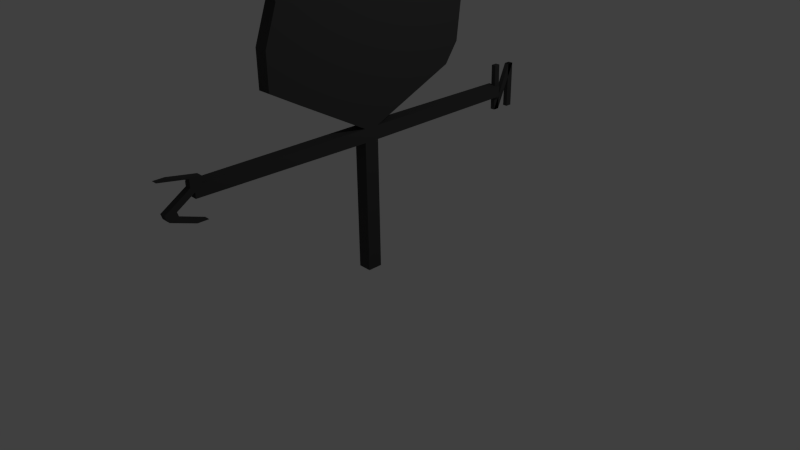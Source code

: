 # Source: metalrooster.blend  (saved by Blender 2.73.0; exported with 4.5.12 LTS)
import bpy
from mathutils import Matrix  # noqa: F401  (used for matrix-valued properties, if any)

bpy.ops.wm.read_factory_settings(use_empty=True)
scene = bpy.context.scene
scene.name = 'Scene'

# ---- collections
col_collection_1 = bpy.data.collections.new('Collection 1'); scene.collection.children.link(col_collection_1)

# ---- materials (node trees are filled in below, after node groups)
mat_full_metal_rooster = bpy.data.materials.new('full metal rooster')
mat_full_metal_rooster.alpha_threshold = 0.0
mat_full_metal_rooster.use_transparent_shadow = False
mat_full_metal_rooster.diffuse_color = (0.0578, 0.0578, 0.0578, 1.0)
mat_full_metal_rooster.roughness = 0.5

# ---- material node trees

# ---- world
world_world = bpy.data.worlds.new('World'); scene.world = world_world
world_world.color = (0.05088, 0.05088, 0.05088)
world_world.use_sun_shadow = False
world_world.sun_shadow_jitter_overblur = 0.0
world_world.cycles.sampling_method = 'MANUAL'
world_world.cycles.sample_map_resolution = 256

# ---- cameras
cam_camera = bpy.data.cameras.new('Camera')
cam_camera.clip_end = 100.0
cam_camera.lens = 35.0
cam_camera.sensor_width = 32.0
cam_camera.sensor_height = 18.0
cam_camera.ortho_scale = 7.314
cam_camera.dof.focus_distance = 0.0
cam_camera.dof.aperture_fstop = 128.0

# ---- lights
light_lamp = bpy.data.lights.new('Lamp', 'POINT')
light_lamp.transmission_factor = 0.0
light_lamp.cutoff_distance = 30.0
light_lamp.energy = 100.0
light_lamp.shadow_buffer_clip_start = 1.001
light_lamp.shadow_soft_size = 0.1
light_lamp.shadow_maximum_resolution = 0.006
light_lamp.use_absolute_resolution = True
light_lamp.cycles.use_multiple_importance_sampling = False

# ---- meshes
me_cube_002 = bpy.data.meshes.new('Cube.002')
me_cube_002.from_pydata([(-1.0, -0.5754, -0.3616), (-1.0, 1.425, -0.3616), (1.0, 1.425, -0.3616), (1.0, -0.5754, -0.3616), (-1.0, -6.056, 1.0), (-1.0, -4.056, 1.0), (1.0, -4.056, 1.0), (1.0, -6.056, 1.0), (-1.0, -1.0, 0.8454), (-1.0, 1.0, 0.8454), (1.0, 1.0, 0.8454), (1.0, -1.0, 0.8454), (-1.0, 1.0, 0.6096), (1.0, 1.0, 0.6096), (1.0, -1.0, 0.6096), (-1.0, -1.0, 0.6096), (-1.0, -3.519, 0.1143), (1.0, -3.519, 0.1143), (1.0, -5.519, 0.1143), (-1.0, -5.519, 0.1143), (-1.0, -3.263, -0.03359), (1.0, -3.263, -0.03359), (1.0, -5.263, -0.03359), (-1.0, -5.263, -0.03359), (-1.0, -2.853, -0.1003), (1.0, -2.853, -0.1003), (1.0, -4.853, -0.1003), (-1.0, -4.853, -0.1003)], [], [(27, 24, 1, 0), (24, 25, 2, 1), (25, 26, 3, 2), (26, 27, 0, 3), (0, 1, 2, 3), (7, 6, 5, 4), (7, 4, 8, 11), (6, 7, 11, 10), (5, 6, 10, 9), (4, 5, 9, 8), (11, 8, 15, 14), (10, 11, 14, 13), (9, 10, 13, 12), (8, 9, 12, 15), (14, 15, 19, 18), (13, 14, 18, 17), (12, 13, 17, 16), (15, 12, 16, 19), (18, 19, 23, 22), (17, 18, 22, 21), (16, 17, 21, 20), (19, 16, 20, 23), (22, 23, 27, 26), (21, 22, 26, 25), (20, 21, 25, 24), (23, 20, 24, 27)])
me_cube_002.materials.append(mat_full_metal_rooster)
me_cube_002.use_remesh_preserve_volume = False
me_cube_002.use_remesh_preserve_attributes = False
me_cube_002.use_mirror_vertex_groups = False
me_cube_002.update()
me_cube = bpy.data.meshes.new('Cube')
me_cube.from_pydata([(-1.0, -1.0, -1.0), (-1.0, 1.0, -1.0), (1.0, 1.0, -1.0), (1.0, -1.0, -1.0), (-1.0, -7.527, 0.9008), (-1.0, -5.527, 0.9008), (1.0, -5.527, 0.9008), (1.0, -7.527, 0.9008), (-1.0, -1.0, 0.8133), (-1.0, 1.0, 0.8133), (1.0, 1.0, 0.8133), (1.0, -1.0, 0.8133), (-1.0, -7.317, -0.9726), (-1.0, -5.317, -0.9726), (1.0, -5.317, -0.9726), (1.0, -7.317, -0.9726)], [], [(8, 9, 1, 0), (9, 10, 2, 1), (10, 11, 3, 2), (11, 8, 0, 3), (0, 1, 2, 3), (7, 6, 5, 4), (15, 12, 8, 11), (14, 15, 11, 10), (13, 14, 10, 9), (12, 13, 9, 8), (4, 5, 13, 12), (5, 6, 14, 13), (6, 7, 15, 14), (7, 4, 12, 15)])
me_cube.materials.append(mat_full_metal_rooster)
me_cube.use_remesh_preserve_volume = False
me_cube.use_remesh_preserve_attributes = False
me_cube.use_mirror_vertex_groups = False
me_cube.update()
me_cube_001 = bpy.data.meshes.new('Cube.001')
me_cube_001.from_pydata([(0.3741, -1.0, -1.0), (0.3741, -0.397, -1.0), (1.0, -0.397, -1.0), (1.0, -1.0, -1.0), (0.3741, -5.001, 3.872), (0.3741, 2.819, 3.867), (1.0, 2.819, 4.237), (1.0, -5.001, 3.872), (0.3741, -1.0, 0.8585), (0.3741, -0.397, 0.8585), (1.0, -0.397, 0.8585), (1.0, -1.0, 0.8585), (0.3741, 6.307, 0.7051), (1.0, 6.307, 0.7051), (1.0, -8.046, 0.7051), (0.3741, -8.046, 0.7051), (0.3741, -8.046, 0.8489), (0.3741, 6.307, 0.8489), (1.0, 6.307, 0.8489), (1.0, -8.046, 0.8489), (0.3741, -0.397, 0.6855), (1.0, -0.397, 0.6855), (1.0, -1.0, 0.6855), (0.3741, -1.0, 0.6855), (0.3741, -3.784, 1.351), (0.3741, 3.141, 1.351), (1.0, 3.141, 1.351), (1.0, -3.784, 1.351), (0.3741, 1.604, 4.272), (0.3741, -0.5109, -1.0), (1.0, 1.604, 4.272), (1.0, -0.5109, -1.0), (1.0, -0.5109, 0.8585), (0.3741, -0.5109, 0.8585), (1.0, 3.596, 0.7051), (0.3741, 3.596, 0.7051), (0.3741, 3.596, 0.8489), (1.0, 3.596, 0.8489), (1.0, -0.5109, 0.6855), (0.3741, -0.5109, 0.6855), (0.3741, 1.604, 1.351), (1.0, 1.604, 1.351), (0.3741, -0.5284, -1.0), (1.0, 1.056, 3.884), (0.3741, -0.5284, 0.8585), (0.3741, 3.181, 0.7051), (0.3741, 3.181, 0.8489), (0.3741, -0.5284, 0.6855), (0.3741, 1.368, 1.351), (0.3741, 1.056, 3.884), (1.0, -0.5284, -1.0), (1.0, -0.5284, 0.8585), (1.0, 3.181, 0.7051), (1.0, 3.181, 0.8489), (1.0, -0.5284, 0.6855), (1.0, 1.368, 1.351), (0.3741, -0.6096, -1.0), (1.0, 0.2711, 3.185), (0.3741, -0.6096, 0.8585), (0.3741, 1.248, 0.7051), (0.3741, 1.248, 0.8489), (0.3741, -0.6096, 0.6855), (0.3741, 0.2711, 1.351), (0.3741, 0.2711, 3.185), (1.0, -0.6096, -1.0), (1.0, -0.6096, 0.8585), (1.0, 1.248, 0.7051), (1.0, 1.248, 0.8489), (1.0, -0.6096, 0.6855), (1.0, 0.2711, 1.351), (0.3741, -0.7639, -1.0), (1.0, -1.813, 3.039), (0.3741, -0.7639, 0.8585), (0.3741, -2.426, 0.7051), (0.3741, -2.426, 0.8489), (0.3741, -0.7639, 0.6855), (0.3741, -1.813, 1.351), (0.3741, -1.813, 3.039), (1.0, -0.7639, -1.0), (1.0, -0.7639, 0.8585), (1.0, -2.426, 0.7051), (1.0, -2.426, 0.8489), (1.0, -0.7639, 0.6855), (1.0, -1.813, 1.351), (0.3741, -0.8525, -1.0), (1.0, -2.676, 2.547), (0.3741, -0.8525, 0.8585), (0.3741, -4.535, 0.7051), (0.3741, -4.535, 0.8489), (0.3741, -0.8525, 0.6855), (0.3741, -3.01, 1.351), (0.3741, -2.676, 2.547), (1.0, -0.8525, -1.0), (1.0, -0.8525, 0.8585), (1.0, -4.535, 0.7051), (1.0, -4.535, 0.8489), (1.0, -0.8525, 0.6855), (1.0, -3.01, 1.351), (0.3741, -0.8664, -1.0), (1.0, -3.197, 3.688), (0.3741, -0.8664, 0.8585), (0.3741, -4.865, 0.7051), (0.3741, -4.865, 0.8489), (0.3741, -0.8664, 0.6855), (0.3741, -3.197, 1.351), (0.3741, -3.197, 3.688), (1.0, -0.8664, -1.0), (1.0, -0.8664, 0.8585), (1.0, -4.865, 0.7051), (1.0, -4.865, 0.8489), (1.0, -0.8664, 0.6855), (1.0, -3.197, 1.351), (0.3741, -5.001, 3.353), (0.3741, 3.418, 3.67), (1.0, 3.418, 3.67), (1.0, -5.001, 3.353), (1.0, 1.604, 3.67), (0.3741, 1.604, 3.67), (0.3741, 1.12, 3.363), (1.0, 1.12, 3.363), (0.3741, 0.2711, 2.807), (1.0, 0.2711, 2.807), (0.3741, -1.813, 2.691), (1.0, -1.813, 2.691), (0.3741, -2.744, 2.301), (1.0, -2.744, 2.301), (0.3741, -3.197, 3.353), (1.0, -3.197, 3.353), (0.3741, 2.535, 4.112), (1.0, -0.425, -1.0), (1.0, -0.425, 0.8585), (1.0, 5.641, 0.7051), (1.0, 5.641, 0.8489), (1.0, -0.425, 0.6855), (1.0, 2.763, 1.351), (0.3741, -0.425, -1.0), (1.0, 2.598, 4.508), (0.3741, -0.425, 0.8585), (0.3741, 5.641, 0.7051), (0.3741, 5.641, 0.8489), (0.3741, -0.425, 0.6855), (0.3741, 2.763, 1.351), (1.0, 2.763, 3.67), (0.3741, 2.763, 3.67), (0.3741, -4.216, 3.713), (0.3741, 4.032, 4.302), (1.0, 4.033, 4.341), (1.0, -4.216, 3.713), (1.0, 1.604, 4.161), (0.3741, 1.604, 4.161), (0.3741, 1.068, 3.789), (1.0, 1.068, 3.789), (0.3741, 0.2711, 3.116), (1.0, 0.2711, 3.116), (0.3741, -1.813, 2.975), (1.0, -1.813, 2.975), (0.3741, -2.688, 2.502), (1.0, -2.688, 2.502), (0.3741, -3.197, 3.626), (1.0, -3.197, 3.626), (0.3741, 2.641, 4.123), (1.0, 2.96, 4.237), (0.3741, -0.4418, -1.0), (1.0, 2.536, 4.272), (0.3741, -0.4418, 0.8585), (0.3741, 5.241, 0.7051), (0.3741, 5.241, 0.8489), (0.3741, -0.4418, 0.6855), (0.3741, 2.536, 1.351), (0.3741, 2.536, 3.67), (0.3741, 2.536, 4.272), (1.0, -0.4418, -1.0), (1.0, -0.4418, 0.8585), (1.0, 5.241, 0.7051), (1.0, 5.241, 0.8489), (1.0, -0.4418, 0.6855), (1.0, 2.536, 1.351), (1.0, 2.536, 3.67), (0.3741, 2.536, 4.161), (1.0, 2.536, 4.161), (0.3741, 3.141, 4.083), (1.0, 3.141, 4.083), (1.0, -5.001, 3.709), (1.0, 1.604, 4.083), (0.3741, 1.604, 4.083), (0.3741, 1.076, 3.72), (1.0, 1.076, 3.72), (0.3741, 0.2711, 3.066), (1.0, 0.2711, 3.066), (0.3741, -1.813, 2.93), (1.0, -1.813, 2.93), (0.3741, -2.697, 2.47), (1.0, -2.697, 2.47), (0.3741, -3.197, 3.582), (1.0, -3.197, 3.582), (0.3741, 2.763, 4.083), (1.0, 2.763, 4.083), (0.3741, -5.001, 3.709), (0.3741, 2.536, 4.083), (1.0, 2.536, 4.083), (0.3741, 1.142, 4.582), (1.0, -0.5119, -1.0), (1.0, -0.5119, 0.8585), (1.0, 3.572, 0.7051), (1.0, 3.572, 0.8489), (1.0, -0.5119, 0.6855), (1.0, 1.59, 1.351), (0.3741, -0.5119, -1.0), (1.0, 1.142, 4.582), (0.3741, -0.5119, 0.8585), (0.3741, 3.572, 0.7051), (0.3741, 3.572, 0.8489), (0.3741, -0.5119, 0.6855), (0.3741, 1.59, 1.351), (1.0, 1.575, 3.652), (0.3741, 1.575, 3.652), (0.3741, 1.572, 4.14), (1.0, 1.572, 4.14), (0.3741, 1.573, 4.062), (1.0, 1.573, 4.062), (0.3741, -0.5193, -1.0), (1.0, 0.9104, 4.418), (0.3741, -0.5193, 0.8585), (0.3741, 3.397, 0.7051), (0.3741, 3.397, 0.8489), (0.3741, -0.5193, 0.6855), (0.3741, 1.49, 1.351), (0.3741, 1.371, 3.522), (0.3741, 1.346, 3.982), (0.3741, 1.35, 3.909), (0.3741, 0.9104, 4.418), (1.0, -0.5193, -1.0), (1.0, -0.5193, 0.8585), (1.0, 3.397, 0.7051), (1.0, 3.397, 0.8489), (1.0, -0.5193, 0.6855), (1.0, 1.49, 1.351), (1.0, 1.371, 3.522), (1.0, 1.346, 3.982), (1.0, 1.35, 3.909), (0.3741, -0.521, -1.0), (1.0, 1.288, 4.048), (0.3741, -0.521, 0.8585), (0.3741, 3.357, 0.7051), (0.3741, 3.357, 0.8489), (0.3741, -0.521, 0.6855), (0.3741, 1.468, 1.351), (0.3741, 1.325, 3.493), (0.3741, 1.294, 3.946), (0.3741, 1.299, 3.874), (0.3741, 1.288, 4.048), (1.0, -0.521, -1.0), (1.0, -0.521, 0.8585), (1.0, 3.357, 0.7051), (1.0, 3.357, 0.8489), (1.0, -0.521, 0.6855), (1.0, 1.468, 1.351), (1.0, 1.325, 3.493), (1.0, 1.294, 3.946), (1.0, 1.299, 3.874), (0.3741, 0.6011, 4.229), (1.0, -0.5202, -1.0), (1.0, -0.5202, 0.8585), (1.0, 3.376, 0.7051), (1.0, 3.376, 0.8489), (1.0, -0.5202, 0.6855), (1.0, 1.479, 1.351), (1.0, 1.347, 3.507), (1.0, 1.32, 3.964), (1.0, 1.324, 3.891), (0.3741, -0.5202, -1.0), (1.0, 0.6011, 4.229), (0.3741, -0.5202, 0.8585), (0.3741, 3.376, 0.7051), (0.3741, 3.376, 0.8489), (0.3741, -0.5202, 0.6855), (0.3741, 1.479, 1.351), (0.3741, 1.347, 3.507), (0.3741, 1.32, 3.964), (0.3741, 1.324, 3.891), (0.3741, 1.239, 4.516), (1.0, -0.5117, -1.0), (1.0, -0.5117, 0.8585), (1.0, 3.577, 0.7051), (1.0, 3.577, 0.8489), (1.0, -0.5117, 0.6855), (1.0, 1.593, 1.351), (1.0, 1.581, 3.656), (1.0, 1.579, 4.144), (1.0, 1.579, 4.066), (0.3741, -0.5117, -1.0), (1.0, 1.239, 4.516), (0.3741, -0.5117, 0.8585), (0.3741, 3.577, 0.7051), (0.3741, 3.577, 0.8489), (0.3741, -0.5117, 0.6855), (0.3741, 1.593, 1.351), (0.3741, 1.581, 3.656), (0.3741, 1.579, 4.144), (0.3741, 1.579, 4.066), (0.3741, 1.591, 4.412), (1.0, -0.5112, -1.0), (1.0, -0.5112, 0.8585), (1.0, 3.59, 0.7051), (1.0, 3.59, 0.8489), (1.0, -0.5112, 0.6855), (1.0, 1.6, 1.351), (1.0, 1.596, 3.665), (1.0, 1.595, 4.155), (1.0, 1.595, 4.077), (0.3741, -0.5112, -1.0), (1.0, 1.591, 4.412), (0.3741, -0.5112, 0.8585), (0.3741, 3.59, 0.7051), (0.3741, 3.59, 0.8489), (0.3741, -0.5112, 0.6855), (0.3741, 1.6, 1.351), (0.3741, 1.596, 3.665), (0.3741, 1.595, 4.155), (0.3741, 1.595, 4.077), (0.3741, 0.4784, 4.349), (1.0, -0.5196, -1.0), (1.0, -0.5196, 0.8585), (1.0, 3.389, 0.7051), (1.0, 3.389, 0.8489), (1.0, -0.5196, 0.6855), (1.0, 1.486, 1.351), (1.0, 1.363, 3.517), (1.0, 1.336, 3.975), (1.0, 1.341, 3.902), (0.3741, -0.5196, -1.0), (1.0, 0.4784, 4.349), (0.3741, -0.5196, 0.8585), (0.3741, 3.389, 0.7051), (0.3741, 3.389, 0.8489), (0.3741, -0.5196, 0.6855), (0.3741, 1.486, 1.351), (0.3741, 1.363, 3.517), (0.3741, 1.336, 3.975), (0.3741, 1.341, 3.902), (0.3741, -0.5114, -1.0), (1.0, 1.488, 4.482), (0.3741, -0.5114, 0.8585), (0.3741, 3.584, 0.7051), (0.3741, 3.584, 0.8489), (0.3741, -0.5114, 0.6855), (0.3741, 1.597, 1.351), (0.3741, 1.589, 3.661), (0.3741, 1.588, 4.15), (0.3741, 1.588, 4.072), (0.3741, 1.488, 4.482), (1.0, -0.5114, -1.0), (1.0, -0.5114, 0.8585), (1.0, 3.584, 0.7051), (1.0, 3.584, 0.8489), (1.0, -0.5114, 0.6855), (1.0, 1.597, 1.351), (1.0, 1.589, 3.661), (1.0, 1.588, 4.15), (1.0, 1.588, 4.072), (0.3741, 1.536, 4.317), (1.0, -0.5111, -1.0), (1.0, -0.5111, 0.8585), (1.0, 3.593, 0.7051), (1.0, 3.593, 0.8489), (1.0, -0.5111, 0.6855), (1.0, 1.601, 1.351), (1.0, 1.599, 3.668), (1.0, 1.599, 4.158), (1.0, 1.599, 4.08), (0.3741, -0.5111, -1.0), (1.0, 1.536, 4.317), (0.3741, -0.5111, 0.8585), (0.3741, 3.593, 0.7051), (0.3741, 3.593, 0.8489), (0.3741, -0.5111, 0.6855), (0.3741, 1.601, 1.351), (0.3741, 1.599, 3.668), (0.3741, 1.599, 4.158), (0.3741, 1.599, 4.08), (0.3741, 0.8649, 4.398), (1.0, -0.5194, -1.0), (1.0, -0.5194, 0.8585), (1.0, 3.395, 0.7051), (1.0, 3.395, 0.8489), (1.0, -0.5194, 0.6855), (1.0, 1.489, 1.351), (1.0, 1.369, 3.521), (1.0, 1.343, 3.98), (1.0, 1.347, 3.907), (0.3741, -0.5194, -1.0), (1.0, 0.8649, 4.398), (0.3741, -0.5194, 0.8585), (0.3741, 3.395, 0.7051), (0.3741, 3.395, 0.8489), (0.3741, -0.5194, 0.6855), (0.3741, 1.489, 1.351), (0.3741, 1.369, 3.521), (0.3741, 1.343, 3.98), (0.3741, 1.347, 3.907), (0.3741, -0.5206, -1.0), (1.0, 1.084, 4.138), (0.3741, -0.5206, 0.8585), (0.3741, 3.367, 0.7051), (0.3741, 3.367, 0.8489), (0.3741, -0.5206, 0.6855), (0.3741, 1.473, 1.351), (0.3741, 1.336, 3.5), (0.3741, 1.307, 3.955), (0.3741, 1.312, 3.882), (0.3741, 1.084, 4.138), (1.0, -0.5206, -1.0), (1.0, -0.5206, 0.8585), (1.0, 3.367, 0.7051), (1.0, 3.367, 0.8489), (1.0, -0.5206, 0.6855), (1.0, 1.473, 1.351), (1.0, 1.336, 3.5), (1.0, 1.307, 3.955), (1.0, 1.312, 3.882), (0.3741, 3.141, 3.104), (1.0, 3.141, 3.104), (1.0, -5.001, 2.864), (1.0, 1.604, 3.104), (0.3741, 1.604, 3.104), (0.3741, 1.181, 2.871), (1.0, 1.181, 2.871), (0.3741, 0.2711, 2.452), (1.0, 0.2711, 2.452), (0.3741, -1.813, 2.364), (1.0, -1.813, 2.364), (0.3741, -2.809, 2.069), (1.0, -2.809, 2.069), (0.3741, -3.197, 2.864), (1.0, -3.197, 2.864), (0.3741, -5.001, 2.864), (1.0, 2.763, 3.104), (0.3741, 2.763, 3.104), (0.3741, 2.536, 3.104), (1.0, 2.536, 3.104), (1.0, 1.579, 3.09), (0.3741, 1.579, 3.09), (0.3741, 1.4, 2.992), (1.0, 1.4, 2.992), (0.3741, 1.36, 2.97), (1.0, 1.36, 2.97), (1.0, 1.379, 2.981), (0.3741, 1.379, 2.981), (1.0, 1.584, 3.093), (0.3741, 1.584, 3.093), (1.0, 1.597, 3.1), (0.3741, 1.597, 3.1), (1.0, 1.393, 2.988), (0.3741, 1.393, 2.988), (0.3741, 1.591, 3.097), (1.0, 1.591, 3.097), (1.0, 1.6, 3.102), (0.3741, 1.6, 3.102), (1.0, 1.398, 2.991), (0.3741, 1.398, 2.991), (0.3741, 1.37, 2.975), (1.0, 1.37, 2.975), (0.3741, -3.634, 3.195), (0.3741, 2.871, 3.488), (1.0, 2.871, 3.488), (1.0, -3.634, 3.195), (1.0, 1.604, 3.488), (0.3741, 1.604, 3.488), (0.3741, 1.14, 3.204), (1.0, 1.14, 3.204), (0.3741, 0.2711, 2.693), (1.0, 0.2711, 2.693), (0.3741, -1.813, 2.586), (1.0, -1.813, 2.586), (0.3741, -2.765, 2.226), (1.0, -2.765, 2.226), (0.3741, -3.197, 3.195), (1.0, -3.197, 3.195), (1.0, 2.763, 3.488), (0.3741, 2.763, 3.488), (0.3741, 2.536, 3.488), (1.0, 2.536, 3.488), (1.0, 1.576, 3.471), (0.3741, 1.576, 3.471), (0.3741, 1.381, 3.351), (1.0, 1.381, 3.351), (0.3741, 1.336, 3.324), (1.0, 1.336, 3.324), (1.0, 1.358, 3.337), (0.3741, 1.358, 3.337), (1.0, 1.582, 3.475), (0.3741, 1.582, 3.475), (1.0, 1.596, 3.483), (0.3741, 1.596, 3.483), (1.0, 1.372, 3.346), (0.3741, 1.372, 3.346), (0.3741, 1.59, 3.479), (1.0, 1.59, 3.479), (1.0, 1.6, 3.485), (0.3741, 1.6, 3.485), (1.0, 1.378, 3.35), (0.3741, 1.378, 3.35), (0.3741, 1.347, 3.331), (1.0, 1.347, 3.331), (0.3741, 2.942, 2.657), (1.0, 2.942, 2.657), (1.0, -4.489, 2.478), (1.0, 1.604, 2.657), (0.3741, 1.604, 2.657), (0.3741, 1.228, 2.483), (1.0, 1.228, 2.483), (0.3741, 0.2711, 2.171), (1.0, 0.2711, 2.171), (0.3741, -1.813, 2.105), (1.0, -1.813, 2.105), (0.3741, -2.86, 1.886), (1.0, -2.86, 1.886), (0.3741, -3.197, 2.478), (1.0, -3.197, 2.478), (1.0, 2.763, 2.657), (0.3741, 2.763, 2.657), (0.3741, 2.536, 2.657), (1.0, 2.536, 2.657), (1.0, 1.582, 2.646), (0.3741, 1.582, 2.646), (0.3741, 1.423, 2.573), (1.0, 1.423, 2.573), (0.3741, 1.387, 2.557), (1.0, 1.387, 2.557), (1.0, 1.405, 2.565), (0.3741, 1.405, 2.565), (1.0, 1.586, 2.649), (0.3741, 1.586, 2.649), (1.0, 1.597, 2.654), (0.3741, 1.597, 2.654), (1.0, 1.417, 2.57), (0.3741, 1.417, 2.57), (0.3741, 1.592, 2.652), (1.0, 1.592, 2.652), (1.0, 1.6, 2.655), (0.3741, 1.6, 2.655), (1.0, 1.421, 2.572), (0.3741, 1.421, 2.572), (0.3741, 1.396, 2.561), (1.0, 1.396, 2.561), (0.3741, -4.489, 2.478), (0.3741, 3.698, 1.605), (1.0, 3.698, 1.605), (1.0, -5.001, 1.57), (1.0, 1.604, 1.605), (0.3741, 1.604, 1.605), (0.3741, 1.341, 1.571), (1.0, 1.341, 1.571), (0.3741, 0.2711, 1.51), (1.0, 0.2711, 1.51), (0.3741, -1.813, 1.498), (1.0, -1.813, 1.498), (0.3741, -2.981, 1.455), (1.0, -2.981, 1.455), (0.3741, -3.197, 1.57), (1.0, -3.197, 1.57), (1.0, 2.763, 1.605), (0.3741, 2.763, 1.605), (0.3741, 2.536, 1.605), (1.0, 2.536, 1.605), (1.0, 1.588, 1.603), (0.3741, 1.588, 1.603), (0.3741, 1.477, 1.588), (1.0, 1.477, 1.588), (0.3741, 1.452, 1.585), (1.0, 1.452, 1.585), (1.0, 1.464, 1.587), (0.3741, 1.464, 1.587), (1.0, 1.591, 1.603), (0.3741, 1.591, 1.603), (1.0, 1.599, 1.604), (0.3741, 1.599, 1.604), (1.0, 1.473, 1.588), (0.3741, 1.473, 1.588), (0.3741, 1.596, 1.604), (1.0, 1.596, 1.604), (1.0, 1.601, 1.604), (0.3741, 1.601, 1.604), (1.0, 1.476, 1.588), (0.3741, 1.476, 1.588), (0.3741, 1.458, 1.586), (1.0, 1.458, 1.586), (0.3741, -5.001, 1.57), (0.3741, -5.001, 2.024), (0.3741, 3.906, 2.131), (1.0, 3.906, 2.131), (1.0, -5.001, 2.024), (1.0, 1.604, 2.131), (0.3741, 1.604, 2.131), (0.3741, 1.285, 2.027), (1.0, 1.285, 2.027), (0.3741, 0.2711, 1.841), (1.0, 0.2711, 1.841), (0.3741, -1.813, 1.801), (1.0, -1.813, 1.801), (0.3741, -2.92, 1.67), (1.0, -2.92, 1.67), (0.3741, -3.197, 2.024), (1.0, -3.197, 2.024), (1.0, 2.763, 2.131), (0.3741, 2.763, 2.131), (0.3741, 2.536, 2.131), (1.0, 2.536, 2.131), (1.0, 1.585, 2.125), (0.3741, 1.585, 2.125), (0.3741, 1.45, 2.081), (1.0, 1.45, 2.081), (0.3741, 1.42, 2.071), (1.0, 1.42, 2.071), (1.0, 1.435, 2.076), (0.3741, 1.435, 2.076), (1.0, 1.589, 2.126), (0.3741, 1.589, 2.126), (1.0, 1.598, 2.129), (0.3741, 1.598, 2.129), (1.0, 1.445, 2.079), (0.3741, 1.445, 2.079), (0.3741, 1.594, 2.128), (1.0, 1.594, 2.128), (1.0, 1.601, 2.13), (0.3741, 1.601, 2.13), (1.0, 1.449, 2.08), (0.3741, 1.449, 2.08), (0.3741, 1.427, 2.073), (1.0, 1.427, 2.073), (0.3741, 3.293, 3.856), (1.0, 3.293, 3.856), (1.0, -3.911, 3.513), (1.0, 1.604, 3.856), (0.3741, 1.604, 3.856), (0.3741, 1.1, 3.524), (1.0, 1.1, 3.524), (0.3741, 0.2711, 2.924), (1.0, 0.2711, 2.924), (0.3741, -1.813, 2.798), (1.0, -1.813, 2.798), (0.3741, -2.723, 2.377), (1.0, -2.723, 2.377), (0.3741, -3.197, 3.456), (1.0, -3.197, 3.456), (0.3741, 2.763, 3.856), (1.0, 2.763, 3.856), (0.3741, 2.536, 3.856), (1.0, 2.536, 3.856), (0.3741, -3.911, 3.513), (0.3741, 1.574, 3.836), (1.0, 1.574, 3.836), (0.3741, 1.362, 3.696), (1.0, 1.362, 3.696), (0.3741, 1.313, 3.664), (1.0, 1.313, 3.664), (1.0, 1.337, 3.68), (0.3741, 1.337, 3.68), (1.0, 1.58, 3.841), (0.3741, 1.58, 3.841), (1.0, 1.595, 3.851), (0.3741, 1.595, 3.851), (1.0, 1.353, 3.69), (0.3741, 1.353, 3.69), (0.3741, 1.589, 3.846), (1.0, 1.589, 3.846), (1.0, 1.599, 3.853), (0.3741, 1.599, 3.853), (1.0, 1.359, 3.694), (0.3741, 1.359, 3.694), (0.3741, 1.325, 3.672), (1.0, 1.325, 3.672)], [], [(140, 20, 1, 135), (20, 21, 2, 1), (110, 22, 3, 106), (22, 23, 0, 3), (135, 1, 2, 129), (136, 6, 5, 128), (27, 24, 8, 11), (111, 27, 11, 107), (25, 26, 10, 9), (141, 25, 9, 137), (19, 16, 15, 14), (109, 19, 14, 108), (17, 18, 13, 12), (139, 17, 12, 138), (137, 9, 17, 139), (9, 10, 18, 17), (107, 11, 19, 109), (11, 8, 16, 19), (14, 15, 23, 22), (108, 14, 22, 110), (12, 13, 21, 20), (138, 12, 20, 140), (562, 546, 25, 141), (546, 547, 26, 25), (560, 548, 27, 111), (548, 587, 24, 27), (564, 549, 41, 176), (582, 550, 40, 376), (373, 35, 39, 375), (173, 34, 38, 175), (172, 32, 37, 174), (372, 33, 36, 374), (374, 36, 35, 373), (174, 37, 34, 173), (376, 40, 33, 372), (176, 41, 32, 172), (371, 30, 28, 360), (370, 29, 31, 361), (175, 38, 31, 171), (375, 39, 29, 370), (61, 47, 42, 56), (56, 42, 50, 64), (57, 43, 49, 63), (62, 48, 44, 58), (60, 46, 45, 59), (58, 44, 46, 60), (59, 45, 47, 61), (553, 551, 48, 62), (570, 552, 55, 256), (253, 52, 54, 255), (252, 51, 53, 254), (254, 53, 52, 253), (256, 55, 51, 252), (255, 54, 50, 251), (555, 553, 62, 76), (73, 59, 61, 75), (72, 58, 60, 74), (74, 60, 59, 73), (76, 62, 58, 72), (71, 57, 63, 77), (70, 56, 64, 78), (75, 61, 56, 70), (552, 554, 69, 55), (52, 66, 68, 54), (51, 65, 67, 53), (53, 67, 66, 52), (55, 69, 65, 51), (54, 68, 64, 50), (89, 75, 70, 84), (84, 70, 78, 92), (85, 71, 77, 91), (90, 76, 72, 86), (88, 74, 73, 87), (86, 72, 74, 88), (87, 73, 75, 89), (557, 555, 76, 90), (554, 556, 83, 69), (66, 80, 82, 68), (65, 79, 81, 67), (67, 81, 80, 66), (69, 83, 79, 65), (68, 82, 78, 64), (559, 557, 90, 104), (101, 87, 89, 103), (100, 86, 88, 102), (102, 88, 87, 101), (104, 90, 86, 100), (99, 85, 91, 105), (98, 84, 92, 106), (103, 89, 84, 98), (556, 558, 97, 83), (80, 94, 96, 82), (79, 93, 95, 81), (81, 95, 94, 80), (83, 97, 93, 79), (82, 96, 92, 78), (23, 103, 98, 0), (0, 98, 106, 3), (7, 99, 105, 4), (24, 104, 100, 8), (16, 102, 101, 15), (8, 100, 102, 16), (15, 101, 103, 23), (587, 559, 104, 24), (558, 560, 111, 97), (94, 108, 110, 96), (93, 107, 109, 95), (95, 109, 108, 94), (97, 111, 107, 93), (96, 110, 106, 92), (642, 644, 127, 125), (649, 643, 126, 112), (640, 642, 125, 123), (643, 641, 124, 126), (638, 640, 123, 121), (641, 639, 122, 124), (636, 638, 121, 119), (639, 637, 120, 122), (655, 636, 119, 257), (637, 635, 118, 120), (667, 634, 117, 377), (648, 633, 116, 177), (632, 649, 112, 115), (644, 632, 115, 127), (630, 631, 114, 113), (645, 630, 113, 143), (647, 645, 143, 169), (631, 646, 142, 114), (21, 133, 129, 2), (26, 134, 130, 10), (18, 132, 131, 13), (10, 130, 132, 18), (13, 131, 133, 21), (547, 561, 134, 26), (563, 562, 141, 168), (165, 138, 140, 167), (164, 137, 139, 166), (166, 139, 138, 165), (168, 141, 137, 164), (163, 136, 128, 170), (162, 135, 129, 171), (167, 140, 135, 162), (6, 136, 161, 146), (170, 128, 160, 178), (128, 5, 145, 160), (5, 6, 146, 145), (99, 7, 147, 159), (7, 4, 144, 147), (163, 30, 148, 179), (360, 28, 149, 378), (63, 49, 150, 152), (241, 43, 151, 258), (77, 63, 152, 154), (43, 57, 153, 151), (91, 77, 154, 156), (57, 71, 155, 153), (105, 91, 156, 158), (71, 85, 157, 155), (4, 105, 158, 144), (85, 99, 159, 157), (136, 163, 179, 161), (28, 170, 178, 149), (39, 167, 162, 29), (29, 162, 171, 31), (30, 163, 170, 28), (40, 168, 164, 33), (36, 166, 165, 35), (33, 164, 166, 36), (35, 165, 167, 39), (550, 563, 168, 40), (634, 647, 169, 117), (646, 648, 177, 142), (133, 175, 171, 129), (134, 176, 172, 130), (132, 174, 173, 131), (130, 172, 174, 132), (131, 173, 175, 133), (561, 564, 176, 134), (161, 179, 199, 196), (149, 178, 198, 184), (146, 161, 196, 181), (178, 160, 195, 198), (160, 145, 180, 195), (145, 146, 181, 180), (159, 147, 182, 194), (147, 144, 197, 182), (179, 148, 183, 199), (378, 149, 184, 379), (152, 150, 185, 187), (258, 151, 186, 259), (154, 152, 187, 189), (151, 153, 188, 186), (156, 154, 189, 191), (153, 155, 190, 188), (158, 156, 191, 193), (155, 157, 192, 190), (144, 158, 193, 197), (157, 159, 194, 192), (288, 217, 219, 289), (228, 216, 218, 229), (291, 208, 217, 288), (230, 200, 216, 228), (652, 650, 215, 227), (658, 651, 214, 287), (285, 205, 201, 281), (286, 206, 202, 282), (284, 204, 203, 283), (282, 202, 204, 284), (283, 203, 205, 285), (573, 565, 206, 286), (225, 212, 207, 220), (220, 207, 201, 231), (221, 208, 200, 230), (226, 213, 209, 222), (224, 211, 210, 223), (222, 209, 211, 224), (223, 210, 212, 225), (567, 566, 213, 226), (584, 567, 226, 396), (393, 223, 225, 395), (392, 222, 224, 394), (394, 224, 223, 393), (396, 226, 222, 392), (391, 221, 230, 380), (390, 220, 231, 381), (395, 225, 220, 390), (669, 652, 227, 397), (380, 230, 228, 398), (398, 228, 229, 399), (217, 238, 239, 219), (208, 221, 238, 217), (651, 653, 237, 214), (205, 235, 231, 201), (206, 236, 232, 202), (204, 234, 233, 203), (202, 232, 234, 204), (203, 233, 235, 205), (565, 568, 236, 206), (150, 248, 249, 185), (49, 250, 248, 150), (635, 654, 247, 118), (47, 245, 240, 42), (42, 240, 251, 50), (43, 241, 250, 49), (48, 246, 242, 44), (46, 244, 243, 45), (44, 242, 244, 46), (45, 243, 245, 47), (551, 569, 246, 48), (418, 258, 259, 419), (401, 241, 258, 418), (671, 655, 257, 417), (415, 255, 251, 411), (416, 256, 252, 412), (414, 254, 253, 413), (412, 252, 254, 414), (413, 253, 255, 415), (586, 570, 256, 416), (577, 571, 266, 326), (323, 263, 265, 325), (322, 262, 264, 324), (324, 264, 263, 323), (326, 266, 262, 322), (325, 265, 261, 321), (662, 656, 267, 327), (331, 271, 268, 328), (328, 268, 269, 329), (408, 278, 279, 409), (410, 260, 278, 408), (670, 657, 277, 407), (405, 275, 270, 400), (400, 270, 261, 411), (401, 271, 260, 410), (406, 276, 272, 402), (404, 274, 273, 403), (402, 272, 274, 404), (403, 273, 275, 405), (585, 572, 276, 406), (580, 573, 286, 356), (353, 283, 285, 355), (352, 282, 284, 354), (354, 284, 283, 353), (356, 286, 282, 352), (355, 285, 281, 351), (665, 658, 287, 357), (341, 291, 288, 358), (358, 288, 289, 359), (216, 298, 299, 218), (200, 280, 298, 216), (650, 659, 297, 215), (212, 295, 290, 207), (207, 290, 281, 201), (208, 291, 280, 200), (213, 296, 292, 209), (211, 294, 293, 210), (209, 292, 294, 211), (210, 293, 295, 212), (566, 574, 296, 213), (368, 308, 309, 369), (371, 311, 308, 368), (666, 660, 307, 367), (365, 305, 301, 361), (366, 306, 302, 362), (364, 304, 303, 363), (362, 302, 304, 364), (363, 303, 305, 365), (581, 575, 306, 366), (348, 318, 319, 349), (350, 300, 318, 348), (664, 661, 317, 347), (345, 315, 310, 340), (340, 310, 301, 351), (341, 311, 300, 350), (346, 316, 312, 342), (344, 314, 313, 343), (342, 312, 314, 344), (343, 313, 315, 345), (579, 576, 316, 346), (388, 328, 329, 389), (391, 331, 328, 388), (668, 662, 327, 387), (385, 325, 321, 381), (386, 326, 322, 382), (384, 324, 323, 383), (382, 322, 324, 384), (383, 323, 325, 385), (583, 577, 326, 386), (278, 338, 339, 279), (260, 320, 338, 278), (657, 663, 337, 277), (275, 335, 330, 270), (270, 330, 321, 261), (271, 331, 320, 260), (276, 336, 332, 272), (274, 334, 333, 273), (272, 332, 334, 274), (273, 333, 335, 275), (572, 578, 336, 276), (574, 579, 346, 296), (293, 343, 345, 295), (292, 342, 344, 294), (294, 344, 343, 293), (296, 346, 342, 292), (291, 341, 350, 280), (290, 340, 351, 281), (295, 345, 340, 290), (659, 664, 347, 297), (280, 350, 348, 298), (298, 348, 349, 299), (308, 358, 359, 309), (311, 341, 358, 308), (660, 665, 357, 307), (305, 355, 351, 301), (306, 356, 352, 302), (304, 354, 353, 303), (302, 352, 354, 304), (303, 353, 355, 305), (575, 580, 356, 306), (549, 581, 366, 41), (34, 363, 365, 38), (32, 362, 364, 37), (37, 364, 363, 34), (41, 366, 362, 32), (38, 365, 361, 31), (633, 666, 367, 116), (30, 371, 368, 148), (148, 368, 369, 183), (318, 378, 379, 319), (300, 360, 378, 318), (661, 667, 377, 317), (315, 375, 370, 310), (310, 370, 361, 301), (311, 371, 360, 300), (316, 376, 372, 312), (314, 374, 373, 313), (312, 372, 374, 314), (313, 373, 375, 315), (576, 582, 376, 316), (568, 583, 386, 236), (233, 383, 385, 235), (232, 382, 384, 234), (234, 384, 383, 233), (236, 386, 382, 232), (235, 385, 381, 231), (653, 668, 387, 237), (221, 391, 388, 238), (238, 388, 389, 239), (338, 398, 399, 339), (320, 380, 398, 338), (663, 669, 397, 337), (335, 395, 390, 330), (330, 390, 381, 321), (331, 391, 380, 320), (336, 396, 392, 332), (334, 394, 393, 333), (332, 392, 394, 334), (333, 393, 395, 335), (578, 584, 396, 336), (569, 585, 406, 246), (243, 403, 405, 245), (242, 402, 404, 244), (244, 404, 403, 243), (246, 406, 402, 242), (241, 401, 410, 250), (240, 400, 411, 251), (245, 405, 400, 240), (654, 670, 407, 247), (250, 410, 408, 248), (248, 408, 409, 249), (571, 586, 416, 266), (263, 413, 415, 265), (262, 412, 414, 264), (264, 414, 413, 263), (266, 416, 412, 262), (265, 415, 411, 261), (656, 671, 417, 267), (271, 401, 418, 268), (268, 418, 419, 269), (488, 503, 461, 446), (486, 502, 460, 444), (495, 501, 459, 453), (485, 500, 458, 443), (493, 499, 457, 451), (466, 498, 456, 423), (492, 497, 455, 450), (491, 496, 454, 449), (489, 495, 453, 447), (500, 494, 452, 458), (496, 493, 451, 454), (498, 492, 450, 456), (483, 491, 449, 441), (497, 490, 448, 455), (502, 489, 447, 460), (494, 488, 446, 452), (503, 487, 445, 461), (468, 486, 444, 425), (482, 485, 443, 440), (501, 484, 442, 459), (484, 483, 441, 442), (490, 482, 440, 448), (478, 481, 439, 436), (467, 480, 438, 424), (480, 479, 437, 438), (464, 478, 436, 421), (475, 477, 434, 432), (462, 476, 433, 435), (473, 475, 432, 430), (476, 474, 431, 433), (471, 473, 430, 428), (474, 472, 429, 431), (469, 471, 428, 426), (472, 470, 427, 429), (487, 469, 426, 445), (470, 468, 425, 427), (499, 467, 424, 457), (481, 466, 423, 439), (465, 462, 435, 422), (477, 465, 422, 434), (463, 464, 421, 420), (479, 463, 420, 437), (143, 113, 463, 479), (113, 114, 464, 463), (127, 115, 465, 477), (115, 112, 462, 465), (177, 116, 466, 481), (377, 117, 467, 499), (120, 118, 468, 470), (257, 119, 469, 487), (122, 120, 470, 472), (119, 121, 471, 469), (124, 122, 472, 474), (121, 123, 473, 471), (126, 124, 474, 476), (123, 125, 475, 473), (112, 126, 476, 462), (125, 127, 477, 475), (114, 142, 478, 464), (169, 143, 479, 480), (117, 169, 480, 467), (142, 177, 481, 478), (287, 214, 482, 490), (227, 215, 483, 484), (397, 227, 484, 501), (214, 237, 485, 482), (118, 247, 486, 468), (417, 257, 487, 503), (327, 267, 488, 494), (407, 277, 489, 502), (357, 287, 490, 497), (215, 297, 491, 483), (367, 307, 492, 498), (347, 317, 493, 496), (387, 327, 494, 500), (277, 337, 495, 489), (297, 347, 496, 491), (307, 357, 497, 492), (116, 367, 498, 466), (317, 377, 499, 493), (237, 387, 500, 485), (337, 397, 501, 495), (247, 407, 502, 486), (267, 417, 503, 488), (446, 461, 544, 529), (444, 460, 543, 527), (453, 459, 542, 536), (443, 458, 541, 526), (451, 457, 540, 534), (423, 456, 539, 507), (450, 455, 538, 533), (449, 454, 537, 532), (447, 453, 536, 530), (458, 452, 535, 541), (454, 451, 534, 537), (456, 450, 533, 539), (441, 449, 532, 524), (455, 448, 531, 538), (460, 447, 530, 543), (452, 446, 529, 535), (461, 445, 528, 544), (425, 444, 527, 509), (440, 443, 526, 523), (459, 442, 525, 542), (442, 441, 524, 525), (448, 440, 523, 531), (436, 439, 522, 519), (424, 438, 521, 508), (438, 437, 520, 521), (421, 436, 519, 505), (432, 434, 518, 516), (435, 433, 517, 545), (430, 432, 516, 514), (433, 431, 515, 517), (428, 430, 514, 512), (431, 429, 513, 515), (426, 428, 512, 510), (429, 427, 511, 513), (445, 426, 510, 528), (427, 425, 509, 511), (457, 424, 508, 540), (439, 423, 507, 522), (422, 435, 545, 506), (434, 422, 506, 518), (420, 421, 505, 504), (437, 420, 504, 520), (614, 629, 586, 571), (612, 628, 585, 569), (621, 627, 584, 578), (611, 626, 583, 568), (619, 625, 582, 576), (592, 624, 581, 549), (618, 623, 580, 575), (617, 622, 579, 574), (615, 621, 578, 572), (626, 620, 577, 583), (622, 619, 576, 579), (624, 618, 575, 581), (609, 617, 574, 566), (623, 616, 573, 580), (628, 615, 572, 585), (620, 614, 571, 577), (629, 613, 570, 586), (594, 612, 569, 551), (608, 611, 568, 565), (627, 610, 567, 584), (610, 609, 566, 567), (616, 608, 565, 573), (604, 607, 564, 561), (593, 606, 563, 550), (606, 605, 562, 563), (590, 604, 561, 547), (601, 603, 560, 558), (588, 602, 559, 587), (599, 601, 558, 556), (602, 600, 557, 559), (597, 599, 556, 554), (600, 598, 555, 557), (595, 597, 554, 552), (598, 596, 553, 555), (613, 595, 552, 570), (596, 594, 551, 553), (625, 593, 550, 582), (607, 592, 549, 564), (591, 588, 587, 548), (603, 591, 548, 560), (589, 590, 547, 546), (605, 589, 546, 562), (520, 504, 589, 605), (504, 505, 590, 589), (518, 506, 591, 603), (506, 545, 588, 591), (522, 507, 592, 607), (540, 508, 593, 625), (511, 509, 594, 596), (528, 510, 595, 613), (513, 511, 596, 598), (510, 512, 597, 595), (515, 513, 598, 600), (512, 514, 599, 597), (517, 515, 600, 602), (514, 516, 601, 599), (545, 517, 602, 588), (516, 518, 603, 601), (505, 519, 604, 590), (521, 520, 605, 606), (508, 521, 606, 593), (519, 522, 607, 604), (531, 523, 608, 616), (525, 524, 609, 610), (542, 525, 610, 627), (523, 526, 611, 608), (509, 527, 612, 594), (544, 528, 613, 629), (535, 529, 614, 620), (543, 530, 615, 628), (538, 531, 616, 623), (524, 532, 617, 609), (539, 533, 618, 624), (537, 534, 619, 622), (541, 535, 620, 626), (530, 536, 621, 615), (532, 537, 622, 617), (533, 538, 623, 618), (507, 539, 624, 592), (534, 540, 625, 619), (526, 541, 626, 611), (536, 542, 627, 621), (527, 543, 628, 612), (529, 544, 629, 614), (269, 419, 671, 656), (249, 409, 670, 654), (339, 399, 669, 663), (239, 389, 668, 653), (319, 379, 667, 661), (183, 369, 666, 633), (309, 359, 665, 660), (299, 349, 664, 659), (279, 339, 663, 657), (389, 329, 662, 668), (349, 319, 661, 664), (369, 309, 660, 666), (218, 299, 659, 650), (359, 289, 658, 665), (409, 279, 657, 670), (329, 269, 656, 662), (419, 259, 655, 671), (185, 249, 654, 635), (219, 239, 653, 651), (399, 229, 652, 669), (289, 219, 651, 658), (229, 218, 650, 652), (196, 199, 648, 646), (184, 198, 647, 634), (181, 196, 646, 631), (198, 195, 645, 647), (195, 180, 630, 645), (180, 181, 631, 630), (194, 182, 632, 644), (182, 197, 649, 632), (199, 183, 633, 648), (379, 184, 634, 667), (187, 185, 635, 637), (259, 186, 636, 655), (189, 187, 637, 639), (186, 188, 638, 636), (191, 189, 639, 641), (188, 190, 640, 638), (193, 191, 641, 643), (190, 192, 642, 640), (197, 193, 643, 649), (192, 194, 644, 642)])
me_cube_001.materials.append(mat_full_metal_rooster)
me_cube_001.use_remesh_preserve_volume = False
me_cube_001.use_remesh_preserve_attributes = False
me_cube_001.use_mirror_vertex_groups = False
me_cube_001.update()

# ---- objects
ob_cube_002 = bpy.data.objects.new('Cube.002', me_cube_002)
ob_cube_001 = bpy.data.objects.new('Cube.001', me_cube)
ob_cube = bpy.data.objects.new('Cube', me_cube_001)
ob_lamp = bpy.data.objects.new('Lamp', light_lamp)
ob_camera = bpy.data.objects.new('Camera', cam_camera)

# ---- transforms, parenting, visibility, modifiers, constraints
ob_cube_002.location = (0.2583, -2.561, 1.597)
ob_cube_002.scale = (0.04, 0.07, 0.41)
ob_cube_002.lineart.crease_threshold = 0.0
ob_cube_001.location = (0.206, 2.276, 1.833)
ob_cube_001.scale = (-0.03, 0.04, 0.32)
ob_cube_001.lineart.crease_threshold = 0.0
ob_cube.location = (0.0, 0.0, 1.0)
ob_cube.scale = (0.28, 0.32, 1.0)
ob_cube.lineart.crease_threshold = 0.0
ob_lamp.location = (4.076, 1.005, 5.904)
ob_lamp.rotation_euler = (0.6503, 0.05522, 1.866)
ob_lamp.lock_rotations_4d = False
ob_lamp.empty_display_type = 'ARROWS'
ob_lamp.color = (0.0, 0.0, 0.0, 0.0)
ob_lamp.lineart.crease_threshold = 0.0
ob_camera.location = (7.481, -6.508, 5.344)
ob_camera.rotation_euler = (1.109, 0.01082, 0.8149)
ob_camera.lock_rotations_4d = False
ob_camera.empty_display_type = 'ARROWS'
ob_camera.color = (0.0, 0.0, 0.0, 0.0)
ob_camera.display_type = 'WIRE'
ob_camera.lineart.crease_threshold = 0.0

# ---- collection membership
col_collection_1.objects.link(ob_cube_002)
col_collection_1.objects.link(ob_cube_001)
col_collection_1.objects.link(ob_cube)
col_collection_1.objects.link(ob_lamp)
col_collection_1.objects.link(ob_camera)

# ---- scene / render settings (as saved in the file)
scene.camera = ob_camera
scene.frame_start = 1; scene.frame_end = 250; scene.frame_set(1)
scene.render.engine = 'BLENDER_EEVEE_NEXT'
scene.render.resolution_percentage = 50
scene.render.dither_intensity = 0.0
scene.cycles.use_denoising = False
scene.cycles.samples = 10
scene.cycles.sampling_pattern = 'TABULATED_SOBOL'
scene.cycles.light_sampling_threshold = 0.0
scene.cycles.use_adaptive_sampling = False
scene.cycles.use_light_tree = False
scene.cycles.blur_glossy = 0.0
scene.cycles.pixel_filter_type = 'GAUSSIAN'
scene.cycles.sample_clamp_indirect = 0.0
scene.view_settings.view_transform = 'Standard'
bpy.context.view_layer.update()
